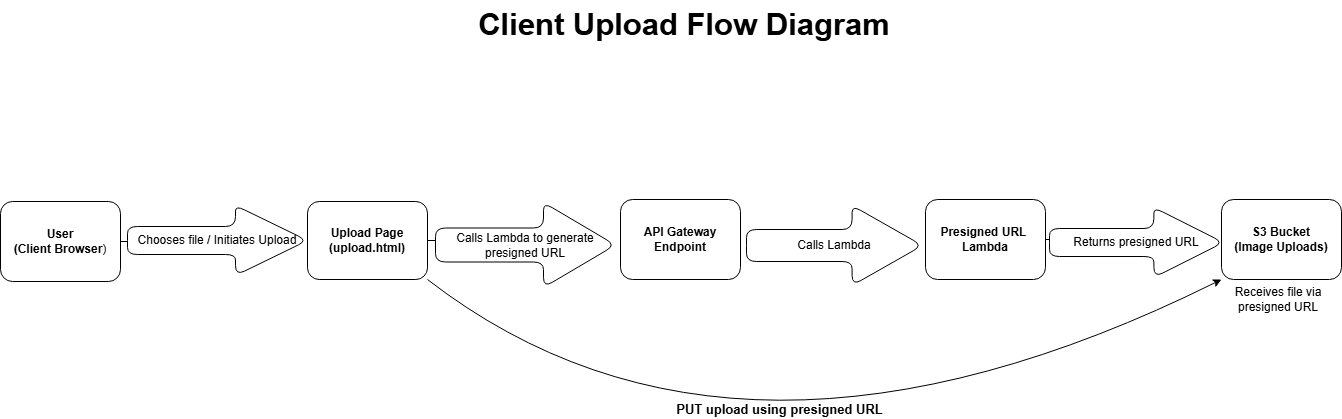

The diagram above was exported from draw.io. Its source (the exported page's mxGraphModel, read from the mxfile embedded in the PNG):
<mxGraphModel dx="1964" dy="753" grid="1" gridSize="10" guides="1" tooltips="1" connect="1" arrows="1" fold="1" page="0" pageScale="1" pageWidth="850" pageHeight="1100" math="0" shadow="0">
  <root>
    <mxCell id="0" />
    <mxCell id="1" parent="0" />
    <mxCell id="scfyZYlM_lecJiGdI-PA-4" edge="1" parent="1" source="scfyZYlM_lecJiGdI-PA-1" style="edgeStyle=orthogonalEdgeStyle;rounded=0;orthogonalLoop=1;jettySize=auto;html=1;" target="scfyZYlM_lecJiGdI-PA-3" value="">
      <mxGeometry relative="1" as="geometry" />
    </mxCell>
    <mxCell id="scfyZYlM_lecJiGdI-PA-1" parent="1" style="rounded=1;whiteSpace=wrap;html=1;" value="&lt;b&gt;User&lt;/b&gt;&lt;div&gt;&lt;b&gt;(Client Browser&lt;/b&gt;)&lt;/div&gt;" vertex="1">
      <mxGeometry height="80" width="120" x="-37" y="202" as="geometry" />
    </mxCell>
    <mxCell id="scfyZYlM_lecJiGdI-PA-7" edge="1" parent="1" source="scfyZYlM_lecJiGdI-PA-2" style="edgeStyle=orthogonalEdgeStyle;rounded=0;orthogonalLoop=1;jettySize=auto;html=1;" target="scfyZYlM_lecJiGdI-PA-6" value="">
      <mxGeometry relative="1" as="geometry" />
    </mxCell>
    <mxCell id="scfyZYlM_lecJiGdI-PA-2" parent="1" style="rounded=1;whiteSpace=wrap;html=1;" value="&lt;b&gt;Upload Page&lt;/b&gt;&lt;div&gt;&lt;b&gt;(upload.html)&lt;/b&gt;&lt;/div&gt;" vertex="1">
      <mxGeometry height="78" width="120" x="270" y="202" as="geometry" />
    </mxCell>
    <mxCell id="scfyZYlM_lecJiGdI-PA-3" parent="1" style="shape=singleArrow;whiteSpace=wrap;html=1;arrowWidth=0.4;arrowSize=0.4;rounded=1;" value="Chooses file / Initiates Upload" vertex="1">
      <mxGeometry height="70" width="180" x="90" y="206" as="geometry" />
    </mxCell>
    <mxCell id="scfyZYlM_lecJiGdI-PA-5" parent="1" style="rounded=1;whiteSpace=wrap;html=1;" value="&lt;b&gt;API Gateway Endpoint&lt;/b&gt;" vertex="1">
      <mxGeometry height="80" width="120" x="583" y="200" as="geometry" />
    </mxCell>
    <mxCell id="scfyZYlM_lecJiGdI-PA-6" parent="1" style="shape=singleArrow;whiteSpace=wrap;html=1;arrowWidth=0.4;arrowSize=0.4;rounded=1;" value="Calls Lambda to generate presigned URL" vertex="1">
      <mxGeometry height="85" width="180" x="398" y="203" as="geometry" />
    </mxCell>
    <mxCell id="scfyZYlM_lecJiGdI-PA-17" edge="1" parent="1" source="scfyZYlM_lecJiGdI-PA-8" style="edgeStyle=orthogonalEdgeStyle;rounded=0;orthogonalLoop=1;jettySize=auto;html=1;" target="scfyZYlM_lecJiGdI-PA-16" value="">
      <mxGeometry relative="1" as="geometry" />
    </mxCell>
    <mxCell id="scfyZYlM_lecJiGdI-PA-8" parent="1" style="rounded=1;whiteSpace=wrap;html=1;" value="&lt;b&gt;Presigned URL&amp;nbsp; Lambda&lt;/b&gt;" vertex="1">
      <mxGeometry height="80" width="120" x="888" y="200" as="geometry" />
    </mxCell>
    <mxCell id="scfyZYlM_lecJiGdI-PA-13" parent="1" style="shape=singleArrow;whiteSpace=wrap;html=1;arrowWidth=0.4;arrowSize=0.4;rounded=1;" value="Calls Lambda" vertex="1">
      <mxGeometry height="80" width="176" x="709" y="206" as="geometry" />
    </mxCell>
    <mxCell id="scfyZYlM_lecJiGdI-PA-14" parent="1" style="rounded=1;whiteSpace=wrap;html=1;" value="&lt;b&gt;S3 Bucket&lt;/b&gt;&lt;div&gt;&lt;b&gt;(Image Uploads)&lt;/b&gt;&lt;/div&gt;" vertex="1">
      <mxGeometry height="80" width="120" x="1184" y="200" as="geometry" />
    </mxCell>
    <mxCell id="scfyZYlM_lecJiGdI-PA-15" parent="1" style="text;html=1;whiteSpace=wrap;strokeColor=none;fillColor=none;align=center;verticalAlign=middle;rounded=0;" value="Receives file via presigned URL" vertex="1">
      <mxGeometry height="30" width="90" x="1196" y="285" as="geometry" />
    </mxCell>
    <mxCell id="scfyZYlM_lecJiGdI-PA-16" parent="1" style="shape=singleArrow;whiteSpace=wrap;html=1;arrowWidth=0.4;arrowSize=0.4;rounded=1;" value="Returns presigned URL" vertex="1">
      <mxGeometry height="70" width="174" x="1012" y="208" as="geometry" />
    </mxCell>
    <mxCell id="scfyZYlM_lecJiGdI-PA-27" edge="1" parent="1" source="scfyZYlM_lecJiGdI-PA-2" style="curved=1;endArrow=classic;html=1;rounded=0;entryX=0;entryY=1;entryDx=0;entryDy=0;exitX=1;exitY=1;exitDx=0;exitDy=0;" target="scfyZYlM_lecJiGdI-PA-14" value="">
      <mxGeometry height="50" relative="1" width="50" as="geometry">
        <Array as="points">
          <mxPoint x="700" y="520" />
        </Array>
        <mxPoint x="730" y="400" as="sourcePoint" />
        <mxPoint x="780" y="350" as="targetPoint" />
      </mxGeometry>
    </mxCell>
    <mxCell id="scfyZYlM_lecJiGdI-PA-28" connectable="0" parent="scfyZYlM_lecJiGdI-PA-27" style="edgeLabel;html=1;align=center;verticalAlign=middle;resizable=0;points=[];" value="&lt;b&gt;&lt;font style=&quot;font-size: 13px;&quot;&gt;PUT upload using presigned URL&lt;/font&gt;&lt;/b&gt;" vertex="1">
      <mxGeometry relative="1" x="0.0319" y="87" as="geometry">
        <mxPoint y="7" as="offset" />
      </mxGeometry>
    </mxCell>
    <mxCell id="scfyZYlM_lecJiGdI-PA-29" parent="1" style="text;html=1;whiteSpace=wrap;strokeColor=none;fillColor=none;align=center;verticalAlign=middle;rounded=0;" value="&lt;b&gt;&lt;font style=&quot;font-size: 31px;&quot;&gt;Client Upload Flow Diagram&lt;/font&gt;&lt;/b&gt;" vertex="1">
      <mxGeometry height="50" width="560" x="367" as="geometry" />
    </mxCell>
  </root>
</mxGraphModel>